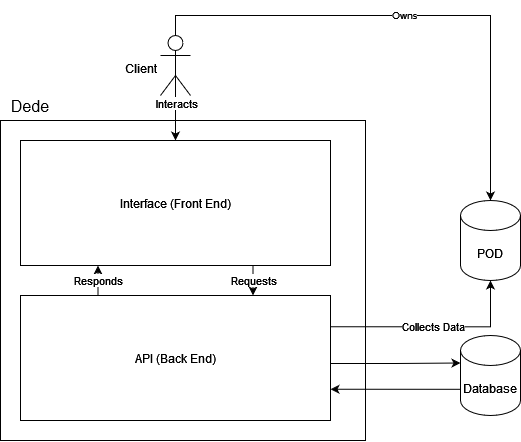

The diagram above was exported from draw.io. Its source (the exported page's mxGraphModel, read from the mxfile embedded in the PNG):
<mxGraphModel dx="822" dy="444" grid="1" gridSize="10" guides="1" tooltips="1" connect="1" arrows="1" fold="1" page="1" pageScale="1" pageWidth="827" pageHeight="1169" math="0" shadow="0">
  <root>
    <mxCell id="0" />
    <mxCell id="1" parent="0" />
    <mxCell id="OoVkb-RMgJ9IZd22qGGY-2" value="" style="rounded=0;whiteSpace=wrap;html=1;" parent="1" vertex="1">
      <mxGeometry x="20" y="425" width="365" height="320" as="geometry" />
    </mxCell>
    <mxCell id="OoVkb-RMgJ9IZd22qGGY-3" style="edgeStyle=orthogonalEdgeStyle;rounded=0;orthogonalLoop=1;jettySize=auto;html=1;exitX=0.5;exitY=0;exitDx=0;exitDy=0;exitPerimeter=0;entryX=0.5;entryY=0;entryDx=0;entryDy=0;entryPerimeter=0;" parent="1" source="OoVkb-RMgJ9IZd22qGGY-7" target="OoVkb-RMgJ9IZd22qGGY-10" edge="1">
      <mxGeometry relative="1" as="geometry" />
    </mxCell>
    <mxCell id="OoVkb-RMgJ9IZd22qGGY-4" value="&lt;div style=&quot;font-size: 10px;&quot; align=&quot;center&quot;&gt;&lt;p style=&quot;font-size: 10px;&quot;&gt;Owns&lt;/p&gt;&lt;/div&gt;" style="edgeLabel;html=1;align=center;verticalAlign=middle;resizable=0;points=[];fontSize=10;" parent="OoVkb-RMgJ9IZd22qGGY-3" vertex="1" connectable="0">
      <mxGeometry x="-0.0742" y="-1" relative="1" as="geometry">
        <mxPoint x="8" y="-1" as="offset" />
      </mxGeometry>
    </mxCell>
    <mxCell id="u9yYCxxeqLLuQoCgNOrZ-9" style="edgeStyle=orthogonalEdgeStyle;rounded=0;orthogonalLoop=1;jettySize=auto;html=1;exitX=0.5;exitY=0.5;exitDx=0;exitDy=0;exitPerimeter=0;" edge="1" parent="1" source="OoVkb-RMgJ9IZd22qGGY-7" target="u9yYCxxeqLLuQoCgNOrZ-4">
      <mxGeometry relative="1" as="geometry" />
    </mxCell>
    <mxCell id="u9yYCxxeqLLuQoCgNOrZ-13" value="Interacts" style="edgeLabel;html=1;align=center;verticalAlign=middle;resizable=0;points=[];" vertex="1" connectable="0" parent="u9yYCxxeqLLuQoCgNOrZ-9">
      <mxGeometry y="1" relative="1" as="geometry">
        <mxPoint as="offset" />
      </mxGeometry>
    </mxCell>
    <mxCell id="OoVkb-RMgJ9IZd22qGGY-7" value="Client" style="shape=umlActor;verticalLabelPosition=bottom;verticalAlign=top;html=1;outlineConnect=0;spacingTop=-40;spacingLeft=-70;" parent="1" vertex="1">
      <mxGeometry x="180" y="340" width="30" height="60" as="geometry" />
    </mxCell>
    <mxCell id="u9yYCxxeqLLuQoCgNOrZ-12" value="Collects Data" style="edgeStyle=orthogonalEdgeStyle;rounded=0;orthogonalLoop=1;jettySize=auto;html=1;exitX=0.5;exitY=1;exitDx=0;exitDy=0;exitPerimeter=0;entryX=1;entryY=0.25;entryDx=0;entryDy=0;endArrow=none;endFill=0;startArrow=classic;startFill=1;" edge="1" parent="1" source="OoVkb-RMgJ9IZd22qGGY-10" target="u9yYCxxeqLLuQoCgNOrZ-3">
      <mxGeometry relative="1" as="geometry" />
    </mxCell>
    <mxCell id="OoVkb-RMgJ9IZd22qGGY-10" value="POD" style="shape=cylinder3;whiteSpace=wrap;html=1;boundedLbl=1;backgroundOutline=1;size=15;" parent="1" vertex="1">
      <mxGeometry x="480" y="505" width="60" height="80" as="geometry" />
    </mxCell>
    <mxCell id="u9yYCxxeqLLuQoCgNOrZ-7" style="edgeStyle=orthogonalEdgeStyle;rounded=0;orthogonalLoop=1;jettySize=auto;html=1;exitX=0;exitY=0;exitDx=0;exitDy=52.5;exitPerimeter=0;entryX=1;entryY=0.75;entryDx=0;entryDy=0;" edge="1" parent="1" source="OoVkb-RMgJ9IZd22qGGY-12" target="u9yYCxxeqLLuQoCgNOrZ-3">
      <mxGeometry relative="1" as="geometry">
        <Array as="points">
          <mxPoint x="480" y="694" />
        </Array>
      </mxGeometry>
    </mxCell>
    <mxCell id="OoVkb-RMgJ9IZd22qGGY-12" value="Database" style="shape=cylinder3;whiteSpace=wrap;html=1;boundedLbl=1;backgroundOutline=1;size=15;" parent="1" vertex="1">
      <mxGeometry x="480" y="640" width="60" height="80" as="geometry" />
    </mxCell>
    <mxCell id="u9yYCxxeqLLuQoCgNOrZ-8" style="edgeStyle=orthogonalEdgeStyle;rounded=0;orthogonalLoop=1;jettySize=auto;html=1;exitX=1;exitY=0.5;exitDx=0;exitDy=0;entryX=0;entryY=0;entryDx=0;entryDy=27.5;entryPerimeter=0;" edge="1" parent="1" source="u9yYCxxeqLLuQoCgNOrZ-3" target="OoVkb-RMgJ9IZd22qGGY-12">
      <mxGeometry relative="1" as="geometry">
        <Array as="points">
          <mxPoint x="350" y="668" />
          <mxPoint x="415" y="668" />
        </Array>
      </mxGeometry>
    </mxCell>
    <mxCell id="u9yYCxxeqLLuQoCgNOrZ-10" value="Responds" style="edgeStyle=orthogonalEdgeStyle;rounded=0;orthogonalLoop=1;jettySize=auto;html=1;exitX=0.25;exitY=0;exitDx=0;exitDy=0;entryX=0.25;entryY=1;entryDx=0;entryDy=0;" edge="1" parent="1" source="u9yYCxxeqLLuQoCgNOrZ-3" target="u9yYCxxeqLLuQoCgNOrZ-4">
      <mxGeometry relative="1" as="geometry" />
    </mxCell>
    <mxCell id="u9yYCxxeqLLuQoCgNOrZ-3" value="&lt;div&gt;API (Back End)&lt;/div&gt;" style="rounded=0;whiteSpace=wrap;html=1;" vertex="1" parent="1">
      <mxGeometry x="40" y="600" width="310" height="125" as="geometry" />
    </mxCell>
    <mxCell id="u9yYCxxeqLLuQoCgNOrZ-11" value="Requests" style="edgeStyle=orthogonalEdgeStyle;rounded=0;orthogonalLoop=1;jettySize=auto;html=1;exitX=0.75;exitY=1;exitDx=0;exitDy=0;entryX=0.75;entryY=0;entryDx=0;entryDy=0;" edge="1" parent="1" source="u9yYCxxeqLLuQoCgNOrZ-4" target="u9yYCxxeqLLuQoCgNOrZ-3">
      <mxGeometry relative="1" as="geometry" />
    </mxCell>
    <mxCell id="u9yYCxxeqLLuQoCgNOrZ-4" value="Interface (Front End)" style="rounded=0;whiteSpace=wrap;html=1;" vertex="1" parent="1">
      <mxGeometry x="40" y="445" width="310" height="125" as="geometry" />
    </mxCell>
    <mxCell id="u9yYCxxeqLLuQoCgNOrZ-15" value="&lt;font style=&quot;font-size: 16px&quot;&gt;Dede&lt;/font&gt;" style="text;html=1;strokeColor=none;fillColor=none;align=center;verticalAlign=middle;whiteSpace=wrap;rounded=0;fontSize=19;" vertex="1" parent="1">
      <mxGeometry x="20" y="395" width="60" height="30" as="geometry" />
    </mxCell>
  </root>
</mxGraphModel>